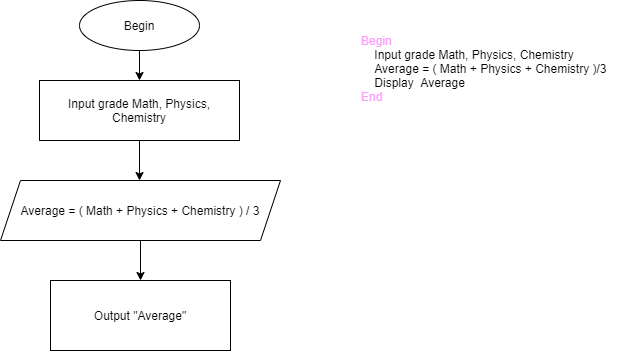

The diagram above was exported from draw.io. Its source (the exported page's mxGraphModel, read from the mxfile embedded in the PNG):
<mxGraphModel dx="852" dy="494" grid="1" gridSize="10" guides="1" tooltips="1" connect="1" arrows="1" fold="1" page="1" pageScale="1" pageWidth="827" pageHeight="1169" math="0" shadow="0">
  <root>
    <mxCell id="WIyWlLk6GJQsqaUBKTNV-0" />
    <mxCell id="WIyWlLk6GJQsqaUBKTNV-1" parent="WIyWlLk6GJQsqaUBKTNV-0" />
    <mxCell id="2NJrkni9I-kh7Cjn7tN4-6" style="edgeStyle=orthogonalEdgeStyle;rounded=0;orthogonalLoop=1;jettySize=auto;html=1;" edge="1" parent="WIyWlLk6GJQsqaUBKTNV-1" source="2NJrkni9I-kh7Cjn7tN4-1" target="2NJrkni9I-kh7Cjn7tN4-7">
      <mxGeometry relative="1" as="geometry">
        <mxPoint x="240" y="160" as="targetPoint" />
      </mxGeometry>
    </mxCell>
    <mxCell id="2NJrkni9I-kh7Cjn7tN4-1" value="Begin" style="ellipse;whiteSpace=wrap;html=1;" vertex="1" parent="WIyWlLk6GJQsqaUBKTNV-1">
      <mxGeometry x="180" y="70" width="120" height="50" as="geometry" />
    </mxCell>
    <mxCell id="2NJrkni9I-kh7Cjn7tN4-8" style="edgeStyle=orthogonalEdgeStyle;rounded=0;orthogonalLoop=1;jettySize=auto;html=1;" edge="1" parent="WIyWlLk6GJQsqaUBKTNV-1" source="2NJrkni9I-kh7Cjn7tN4-7">
      <mxGeometry relative="1" as="geometry">
        <mxPoint x="240" y="250" as="targetPoint" />
      </mxGeometry>
    </mxCell>
    <mxCell id="2NJrkni9I-kh7Cjn7tN4-7" value="Input grade Math, Physics, Chemistry" style="rounded=0;whiteSpace=wrap;html=1;" vertex="1" parent="WIyWlLk6GJQsqaUBKTNV-1">
      <mxGeometry x="140" y="150" width="200" height="60" as="geometry" />
    </mxCell>
    <mxCell id="2NJrkni9I-kh7Cjn7tN4-10" style="edgeStyle=orthogonalEdgeStyle;rounded=0;orthogonalLoop=1;jettySize=auto;html=1;" edge="1" parent="WIyWlLk6GJQsqaUBKTNV-1" source="2NJrkni9I-kh7Cjn7tN4-9">
      <mxGeometry relative="1" as="geometry">
        <mxPoint x="241" y="350" as="targetPoint" />
      </mxGeometry>
    </mxCell>
    <mxCell id="2NJrkni9I-kh7Cjn7tN4-9" value="Average = ( Math + Physics + Chemistry ) / 3" style="shape=parallelogram;perimeter=parallelogramPerimeter;whiteSpace=wrap;html=1;fixedSize=1;" vertex="1" parent="WIyWlLk6GJQsqaUBKTNV-1">
      <mxGeometry x="101" y="250" width="280" height="60" as="geometry" />
    </mxCell>
    <mxCell id="2NJrkni9I-kh7Cjn7tN4-11" value="Output &quot;Average&quot;" style="rounded=0;whiteSpace=wrap;html=1;align=center;" vertex="1" parent="WIyWlLk6GJQsqaUBKTNV-1">
      <mxGeometry x="151" y="350" width="180" height="70" as="geometry" />
    </mxCell>
    <mxCell id="0ONK73X3nEGqW7w4WprK-0" value="&lt;font color=&quot;#ff99ff&quot;&gt;Begin&lt;/font&gt;&lt;br&gt;&amp;nbsp; &amp;nbsp; Input grade Math, Physics, Chemistry&lt;br&gt;&amp;nbsp; &amp;nbsp; Average = ( Math + Physics + Chemistry )/3&lt;br&gt;&amp;nbsp; &amp;nbsp; Display&amp;nbsp; Average&lt;br&gt;&lt;font color=&quot;#ff99ff&quot;&gt;End&lt;/font&gt;" style="text;html=1;strokeColor=none;fillColor=none;align=left;verticalAlign=middle;whiteSpace=wrap;rounded=0;" vertex="1" parent="WIyWlLk6GJQsqaUBKTNV-1">
      <mxGeometry x="460" y="85" width="260" height="105" as="geometry" />
    </mxCell>
  </root>
</mxGraphModel>